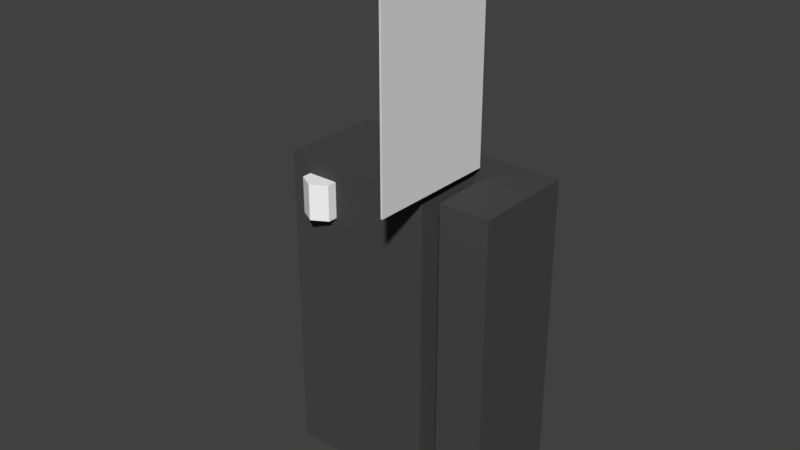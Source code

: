 # Source: keycardreader.blend  (saved by Blender 2.78.0; exported with 4.5.12 LTS)
import bpy
from mathutils import Matrix  # noqa: F401  (used for matrix-valued properties, if any)

bpy.ops.wm.read_factory_settings(use_empty=True)
scene = bpy.context.scene
scene.name = 'Scene'

# ---- collections
col_collection_1 = bpy.data.collections.new('Collection 1'); scene.collection.children.link(col_collection_1)

# ---- materials (node trees are filled in below, after node groups)
mat_card_reader = bpy.data.materials.new('Card Reader')
mat_card_reader.alpha_threshold = 0.0
mat_card_reader.use_transparent_shadow = False
mat_card_reader.diffuse_color = (0.06681, 0.06681, 0.06681, 1.0)
mat_card_reader.roughness = 0.5
mat_indicator_light = bpy.data.materials.new('Indicator Light')
mat_indicator_light.alpha_threshold = 0.0
mat_indicator_light.use_transparent_shadow = False
mat_indicator_light.diffuse_color = (1.0, 1.0, 1.0, 1.0)
mat_indicator_light.roughness = 0.5
mat_material = bpy.data.materials.new('Material')
mat_material.alpha_threshold = 0.0
mat_material.use_transparent_shadow = False
mat_material.roughness = 0.5
mat_material.line_color = (0.0, 0.0, 0.0, 1.0)

# ---- material node trees

# ---- world
world_world = bpy.data.worlds.new('World'); scene.world = world_world
world_world.color = (0.05088, 0.05088, 0.05088)
world_world.use_sun_shadow = False
world_world.sun_shadow_jitter_overblur = 0.0
world_world.cycles.sampling_method = 'MANUAL'

# ---- meshes
me_cube_002 = bpy.data.meshes.new('Cube.002')
me_cube_002.from_pydata([(-0.1198, -0.1134, -0.1753), (-0.1198, -0.1134, 0.1737), (-0.1198, 1.93e-05, -0.1753), (-0.1198, 1.93e-05, 0.1737), (0.1197, -0.1134, -0.1753), (0.1197, -0.1134, 0.1737), (0.1197, 1.93e-05, -0.1753), (0.1197, 1.93e-05, 0.1737), (0.06543, 1.928e-05, -0.1753), (0.0449, 1.928e-05, -0.1753), (0.0449, 1.928e-05, 0.1737), (0.06543, 1.928e-05, 0.1737), (0.0449, -0.1134, -0.1753), (0.06543, -0.1134, -0.1753), (0.06543, -0.1134, 0.1737), (0.0449, -0.1134, 0.1737), (0.06361, 1.928e-05, -0.1753), (0.04671, 1.928e-05, -0.1753), (0.04671, 1.928e-05, 0.1737), (0.06361, 1.928e-05, 0.1737), (0.04671, -0.03572, -0.1753), (0.06361, -0.03572, -0.1753), (0.06361, -0.03572, 0.1737), (0.04671, -0.03572, 0.1737)], [], [(0, 1, 3, 2), (8, 11, 7, 6), (6, 7, 5, 4), (12, 15, 1, 0), (8, 6, 4, 13), (10, 3, 1, 15), (7, 11, 14, 5), (18, 10, 15, 23), (2, 9, 12, 0), (16, 8, 13, 21), (4, 5, 14, 13), (20, 23, 15, 12), (2, 3, 10, 9), (16, 19, 11, 8), (9, 10, 18, 17), (17, 18, 19, 16), (13, 14, 22, 21), (21, 22, 23, 20), (9, 17, 20, 12), (17, 16, 21, 20), (11, 19, 22, 14), (19, 18, 23, 22)])
me_cube_002.materials.append(mat_card_reader)
me_cube_002.use_remesh_preserve_volume = False
me_cube_002.use_remesh_preserve_attributes = False
me_cube_002.use_mirror_vertex_groups = False
me_cube_002.update()
me_cube_003 = bpy.data.meshes.new('Cube.003')
me_cube_003.from_pydata([(0.0, 0.01955, -0.01955), (0.0, 0.01955, 0.01955), (0.01693, 0.009774, -0.01955), (0.01693, 0.009774, 0.01955), (0.01693, -0.009774, -0.01955), (0.01693, -0.009774, 0.01955), (0.0, -0.01955, -0.01955), (0.0, -0.01955, 0.01955), (-0.01693, -0.009774, -0.01955), (-0.01693, -0.009774, 0.01955), (-0.01693, 0.009774, -0.01955), (-0.01693, 0.009774, 0.01955)], [], [(2, 3, 5, 4), (4, 5, 7, 6), (6, 7, 9, 8), (3, 1, 11, 9, 7, 5), (8, 9, 11, 10), (0, 2, 4, 6, 8, 10)])
me_cube_003.materials.append(mat_indicator_light)
me_cube_003.use_remesh_preserve_volume = False
me_cube_003.use_remesh_preserve_attributes = False
me_cube_003.use_mirror_vertex_groups = False
me_cube_003.update()
me_cube = bpy.data.meshes.new('Cube')
me_cube.from_pydata([(0.07124, 0.1187, 0.0), (0.07124, -0.1187, 0.0), (-0.07124, -0.1187, 0.0), (-0.07124, 0.1187, 0.0), (0.07124, 0.1187, 0.002), (0.07124, -0.1187, 0.002), (-0.07124, -0.1187, 0.002), (-0.07124, 0.1187, 0.002)], [], [(0, 1, 2, 3), (4, 7, 6, 5), (0, 4, 5, 1), (1, 5, 6, 2), (2, 6, 7, 3), (4, 0, 3, 7)])
_uv = me_cube.uv_layers.new(name='UVMap')
_uv.uv.foreach_set('vector', [0.875, 0.4125, 0.8, 0.4125, 0.8, 0.3375, 0.875, 0.3375, 0.0001085, 0.625, 0.0001082, 0.1362, 0.4889, 0.1362, 0.4889, 0.625, 0.875, 0.4125, 0.875, 0.4875, 0.8, 0.4875, 0.8, 0.4125, 0.8, 0.4125, 0.4889, 0.625, 0.4889, 0.1362, 0.8, 0.3375, 0.8, 0.3375, 0.8, 0.2625, 0.875, 0.2625, 0.875, 0.3375, 0.9499, 0.4125, 0.875, 0.4125, 0.875, 0.3375, 0.9499, 0.3375])
me_cube.materials.append(mat_material)
me_cube.use_remesh_preserve_volume = False
me_cube.use_remesh_preserve_attributes = False
me_cube.use_mirror_vertex_groups = False
me_cube.update()

# ---- objects
ob_reader = bpy.data.objects.new('Reader', me_cube_002)
ob_indicator_light = bpy.data.objects.new('Indicator Light', me_cube_003)
ob_keycard = bpy.data.objects.new('KeyCard', me_cube)

# ---- transforms, parenting, visibility, modifiers, constraints
ob_reader.location = (0.0, 0.0, 0.0)
ob_reader.lineart.crease_threshold = 0.0
ob_indicator_light.parent = ob_reader
ob_indicator_light.location = (-0.08035, -0.1142, 0.1369)
ob_indicator_light.lineart.crease_threshold = 0.0
ob_keycard.parent = ob_reader
ob_keycard.location = (0.05411, -0.1109, 0.2995)
ob_keycard.rotation_euler = (1.571, -2.98e-08, 1.571)
ob_keycard.lock_rotations_4d = False
ob_keycard.empty_display_type = 'ARROWS'
ob_keycard.lineart.crease_threshold = 0.0

# ---- collection membership
col_collection_1.objects.link(ob_reader)
col_collection_1.objects.link(ob_indicator_light)
col_collection_1.objects.link(ob_keycard)

# ---- scene / render settings (as saved in the file)
scene.frame_start = 1; scene.frame_end = 250; scene.frame_set(1)
scene.render.engine = 'BLENDER_EEVEE_NEXT'
scene.render.resolution_percentage = 50
scene.render.dither_intensity = 0.0
scene.cycles.use_denoising = False
scene.cycles.samples = 128
scene.cycles.sampling_pattern = 'TABULATED_SOBOL'
scene.cycles.light_sampling_threshold = 0.0
scene.cycles.use_adaptive_sampling = False
scene.cycles.use_light_tree = False
scene.cycles.blur_glossy = 0.0
scene.cycles.sample_clamp_indirect = 0.0
scene.view_settings.view_transform = 'Standard'
bpy.context.view_layer.update()

# ---- added for rendering (the .blend has no active camera and no usable light): camera, sun
cam_auto = bpy.data.cameras.new('AutoCamera')
cam_auto.lens = 50.0
cam_auto.sensor_width = 36.0
cam_auto.clip_end = 1000.0
ob_auto_camera = bpy.data.objects.new('AutoCamera', cam_auto)
scene.collection.objects.link(ob_auto_camera)
ob_auto_camera.location = (0.615625, -0.829874, 0.614047)
ob_auto_camera.rotation_euler = (1.09748, -7.21219e-08, 0.694738)
scene.camera = ob_auto_camera
light_auto_sun = bpy.data.lights.new('AutoSun', 'SUN')
light_auto_sun.energy = 3.0
light_auto_sun.angle = 0.0523599
ob_auto_sun = bpy.data.objects.new('AutoSun', light_auto_sun)
scene.collection.objects.link(ob_auto_sun)
ob_auto_sun.rotation_euler = (0.872665, 0.174533, 0.523599)
bpy.context.view_layer.update()
